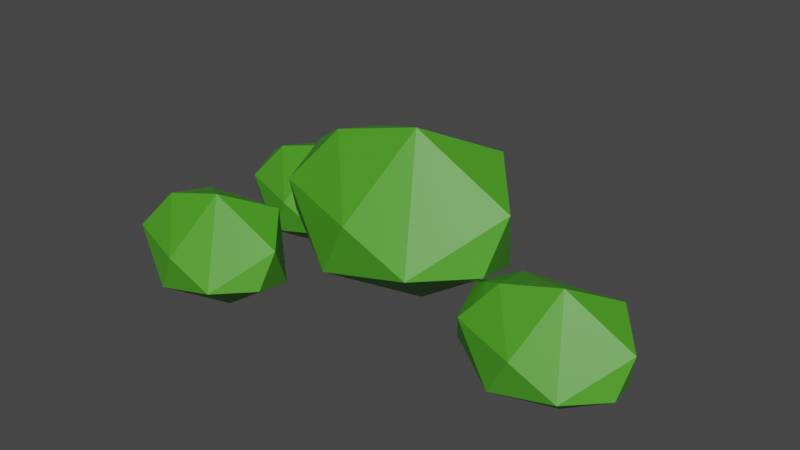 # Source: buissonblend.blend  (saved by Blender 2.90.8; exported with 4.5.12 LTS)
import bpy
from mathutils import Matrix  # noqa: F401  (used for matrix-valued properties, if any)

bpy.ops.wm.read_factory_settings(use_empty=True)
scene = bpy.context.scene
scene.name = 'Scene'

# ---- collections
col_collection = bpy.data.collections.new('Collection'); scene.collection.children.link(col_collection)

# ---- materials (node trees are filled in below, after node groups)
mat_buissonmaterial = bpy.data.materials.new('buissonMaterial')
mat_buissonmaterial.use_transparent_shadow = False

# ---- material node trees
mat_buissonmaterial.use_nodes = True; mat_buissonmaterial.node_tree.nodes.clear()
_N = mat_buissonmaterial.node_tree.nodes; _L = mat_buissonmaterial.node_tree.links
n0 = _N.new('ShaderNodeBsdfPrincipled'); n0.name = 'Principled BSDF'; n0.location = (10, 300)
n0.distribution = 'GGX'
n0.subsurface_method = 'BURLEY'
n0.inputs[0].default_value = (0.06964, 0.3424, 0.01731, 1.0)
n0.inputs[3].default_value = 1.45
n0.inputs[27].default_value = (0.0, 0.0, 0.0, 1.0)
n0.inputs[28].default_value = 1.0
n1 = _N.new('ShaderNodeOutputMaterial'); n1.name = 'Material Output'; n1.location = (300, 300)
_L.new(n0.outputs[0], n1.inputs[0])
n1.is_active_output = True

# ---- world
world_world = bpy.data.worlds.new('World'); scene.world = world_world
world_world.use_nodes = True; world_world.node_tree.nodes.clear()
_N = world_world.node_tree.nodes; _L = world_world.node_tree.links
n0 = _N.new('ShaderNodeOutputWorld'); n0.name = 'World Output'; n0.location = (300, 300)
n1 = _N.new('ShaderNodeBackground'); n1.name = 'Background'; n1.location = (10, 300)
n1.inputs[0].default_value = (0.05088, 0.05088, 0.05088, 1.0)
_L.new(n1.outputs[0], n0.inputs[0])
n0.is_active_output = True
world_world.color = (0.05088, 0.05088, 0.05088)
world_world.use_sun_shadow = False
world_world.sun_shadow_jitter_overblur = 0.0

# ---- meshes
me_icosphere = bpy.data.meshes.new('Icosphere')
me_icosphere.from_pydata([(0.0, 0.2281, -0.9777), (1.041, -0.3067, -0.5053), (-0.4581, -0.7486, -0.4308), (-1.171, 0.264, -0.5247), (-0.3355, 1.094, -0.4059), (0.8897, 0.7742, -0.471), (0.4695, -0.3884, 0.4819), (-1.16, -0.1713, 0.2883), (-1.049, 0.7603, 0.2793), (0.3838, 0.9958, 0.3834), (1.387, 0.3147, 0.2116), (0.0, 0.319, 0.9136), (-0.2499, -0.3744, -0.8351), (0.6114, -0.1213, -0.8543), (0.4307, -0.7151, -0.5089), (1.113, 0.2621, -0.5888), (0.5487, 0.5787, -0.8323), (-0.7102, 0.2429, -0.8543), (-0.9879, -0.2899, -0.5737), (-0.2068, 0.7832, -0.8122), (-0.8465, 0.7551, -0.539), (0.3195, 1.063, -0.4824), (1.366, -0.0275, -0.1511), (1.277, 0.5587, -0.1366), (0.0, -0.778, 0.04457), (0.9359, -0.5533, -0.05109), (-1.366, -0.0275, -0.1511), (-0.9359, -0.5533, -0.05109), (-0.7461, 1.0, -0.04174), (-1.277, 0.5587, -0.1366), (0.7461, 1.0, -0.04174), (0.0, 1.175, 0.0294), (1.116, -0.1297, 0.3639), (-0.4565, -0.3883, 0.5381), (-1.339, 0.3293, 0.2854), (-0.373, 0.956, 0.4476), (1.019, 0.7417, 0.3462), (0.4214, -0.1075, 0.8923), (0.8776, 0.3489, 0.6445), (-0.7416, 0.08213, 0.7278), (-0.6869, 0.5788, 0.6655), (0.2577, 0.6965, 0.7222)], [], [(0, 13, 12), (1, 13, 15), (0, 12, 17), (0, 17, 19), (0, 19, 16), (1, 15, 22), (2, 14, 24), (3, 18, 26), (4, 20, 28), (5, 21, 30), (1, 22, 25), (2, 24, 27), (3, 26, 29), (4, 28, 31), (5, 30, 23), (6, 32, 37), (7, 33, 39), (8, 34, 40), (9, 35, 41), (10, 36, 38), (38, 41, 11), (38, 36, 41), (36, 9, 41), (41, 40, 11), (41, 35, 40), (35, 8, 40), (40, 39, 11), (40, 34, 39), (34, 7, 39), (39, 37, 11), (39, 33, 37), (33, 6, 37), (37, 38, 11), (37, 32, 38), (32, 10, 38), (23, 36, 10), (23, 30, 36), (30, 9, 36), (31, 35, 9), (31, 28, 35), (28, 8, 35), (29, 34, 8), (29, 26, 34), (26, 7, 34), (27, 33, 7), (27, 24, 33), (24, 6, 33), (25, 32, 6), (25, 22, 32), (22, 10, 32), (30, 31, 9), (30, 21, 31), (21, 4, 31), (28, 29, 8), (28, 20, 29), (20, 3, 29), (26, 27, 7), (26, 18, 27), (18, 2, 27), (24, 25, 6), (24, 14, 25), (14, 1, 25), (22, 23, 10), (22, 15, 23), (15, 5, 23), (16, 21, 5), (16, 19, 21), (19, 4, 21), (19, 20, 4), (19, 17, 20), (17, 3, 20), (17, 18, 3), (17, 12, 18), (12, 2, 18), (15, 16, 5), (15, 13, 16), (13, 0, 16), (12, 14, 2), (12, 13, 14), (13, 1, 14)])
_uv = me_icosphere.uv_layers.new(name='UVMap')
_uv.uv.foreach_set('vector', [0.8182, 0.0, 0.7727, 0.07873, 0.8636, 0.07873, 0.7273, 0.1575, 0.6818, 0.07873, 0.6364, 0.1575, 0.09091, 0.0, 0.04545, 0.07873, 0.1364, 0.07873, 0.2727, 0.0, 0.2273, 0.07873, 0.3182, 0.07873, 0.4545, 0.0, 0.4091, 0.07873, 0.5, 0.07873, 0.7273, 0.1575, 0.6364, 0.1575, 0.6818, 0.2362, 0.9091, 0.1575, 0.8182, 0.1575, 0.8636, 0.2362, 0.1818, 0.1575, 0.09091, 0.1575, 0.1364, 0.2362, 0.3636, 0.1575, 0.2727, 0.1575, 0.3182, 0.2362, 0.5455, 0.1575, 0.4545, 0.1575, 0.5, 0.2362, 0.7273, 0.1575, 0.6818, 0.2362, 0.7727, 0.2362, 0.9091, 0.1575, 0.8636, 0.2362, 0.9545, 0.2362, 0.1818, 0.1575, 0.1364, 0.2362, 0.2273, 0.2362, 0.3636, 0.1575, 0.3182, 0.2362, 0.4091, 0.2362, 0.5455, 0.1575, 0.5, 0.2362, 0.5909, 0.2362, 0.8182, 0.3149, 0.7273, 0.3149, 0.7727, 0.3937, 1.0, 0.3149, 0.9091, 0.3149, 0.9545, 0.3937, 0.2727, 0.3149, 0.1818, 0.3149, 0.2273, 0.3937, 0.4545, 0.3149, 0.3636, 0.3149, 0.4091, 0.3937, 0.6364, 0.3149, 0.5455, 0.3149, 0.5909, 0.3937, 0.5909, 0.3937, 0.5, 0.3937, 0.5455, 0.4724, 0.5909, 0.3937, 0.5455, 0.3149, 0.5, 0.3937, 0.5455, 0.3149, 0.4545, 0.3149, 0.5, 0.3937, 0.4091, 0.3937, 0.3182, 0.3937, 0.3636, 0.4724, 0.4091, 0.3937, 0.3636, 0.3149, 0.3182, 0.3937, 0.3636, 0.3149, 0.2727, 0.3149, 0.3182, 0.3937, 0.2273, 0.3937, 0.1364, 0.3937, 0.1818, 0.4724, 0.2273, 0.3937, 0.1818, 0.3149, 0.1364, 0.3937, 0.1818, 0.3149, 0.09091, 0.3149, 0.1364, 0.3937, 0.9545, 0.3937, 0.8636, 0.3937, 0.9091, 0.4724, 0.9545, 0.3937, 0.9091, 0.3149, 0.8636, 0.3937, 0.9091, 0.3149, 0.8182, 0.3149, 0.8636, 0.3937, 0.7727, 0.3937, 0.6818, 0.3937, 0.7273, 0.4724, 0.7727, 0.3937, 0.7273, 0.3149, 0.6818, 0.3937, 0.7273, 0.3149, 0.6364, 0.3149, 0.6818, 0.3937, 0.5909, 0.2362, 0.5455, 0.3149, 0.6364, 0.3149, 0.5909, 0.2362, 0.5, 0.2362, 0.5455, 0.3149, 0.5, 0.2362, 0.4545, 0.3149, 0.5455, 0.3149, 0.4091, 0.2362, 0.3636, 0.3149, 0.4545, 0.3149, 0.4091, 0.2362, 0.3182, 0.2362, 0.3636, 0.3149, 0.3182, 0.2362, 0.2727, 0.3149, 0.3636, 0.3149, 0.2273, 0.2362, 0.1818, 0.3149, 0.2727, 0.3149, 0.2273, 0.2362, 0.1364, 0.2362, 0.1818, 0.3149, 0.1364, 0.2362, 0.09091, 0.3149, 0.1818, 0.3149, 0.9545, 0.2362, 0.9091, 0.3149, 1.0, 0.3149, 0.9545, 0.2362, 0.8636, 0.2362, 0.9091, 0.3149, 0.8636, 0.2362, 0.8182, 0.3149, 0.9091, 0.3149, 0.7727, 0.2362, 0.7273, 0.3149, 0.8182, 0.3149, 0.7727, 0.2362, 0.6818, 0.2362, 0.7273, 0.3149, 0.6818, 0.2362, 0.6364, 0.3149, 0.7273, 0.3149, 0.5, 0.2362, 0.4091, 0.2362, 0.4545, 0.3149, 0.5, 0.2362, 0.4545, 0.1575, 0.4091, 0.2362, 0.4545, 0.1575, 0.3636, 0.1575, 0.4091, 0.2362, 0.3182, 0.2362, 0.2273, 0.2362, 0.2727, 0.3149, 0.3182, 0.2362, 0.2727, 0.1575, 0.2273, 0.2362, 0.2727, 0.1575, 0.1818, 0.1575, 0.2273, 0.2362, 0.1364, 0.2362, 0.04545, 0.2362, 0.09091, 0.3149, 0.1364, 0.2362, 0.09091, 0.1575, 0.04545, 0.2362, 0.09091, 0.1575, 0.0, 0.1575, 0.04545, 0.2362, 0.8636, 0.2362, 0.7727, 0.2362, 0.8182, 0.3149, 0.8636, 0.2362, 0.8182, 0.1575, 0.7727, 0.2362, 0.8182, 0.1575, 0.7273, 0.1575, 0.7727, 0.2362, 0.6818, 0.2362, 0.5909, 0.2362, 0.6364, 0.3149, 0.6818, 0.2362, 0.6364, 0.1575, 0.5909, 0.2362, 0.6364, 0.1575, 0.5455, 0.1575, 0.5909, 0.2362, 0.5, 0.07873, 0.4545, 0.1575, 0.5455, 0.1575, 0.5, 0.07873, 0.4091, 0.07873, 0.4545, 0.1575, 0.4091, 0.07873, 0.3636, 0.1575, 0.4545, 0.1575, 0.3182, 0.07873, 0.2727, 0.1575, 0.3636, 0.1575, 0.3182, 0.07873, 0.2273, 0.07873, 0.2727, 0.1575, 0.2273, 0.07873, 0.1818, 0.1575, 0.2727, 0.1575, 0.1364, 0.07873, 0.09091, 0.1575, 0.1818, 0.1575, 0.1364, 0.07873, 0.04545, 0.07873, 0.09091, 0.1575, 0.04545, 0.07873, 0.0, 0.1575, 0.09091, 0.1575, 0.6364, 0.1575, 0.5909, 0.07873, 0.5455, 0.1575, 0.6364, 0.1575, 0.6818, 0.07873, 0.5909, 0.07873, 0.6818, 0.07873, 0.6364, 0.0, 0.5909, 0.07873, 0.8636, 0.07873, 0.8182, 0.1575, 0.9091, 0.1575, 0.8636, 0.07873, 0.7727, 0.07873, 0.8182, 0.1575, 0.7727, 0.07873, 0.7273, 0.1575, 0.8182, 0.1575])
me_icosphere.materials.append(mat_buissonmaterial)
me_icosphere.use_remesh_fix_poles = True
me_icosphere.use_remesh_preserve_attributes = False
me_icosphere.use_mirror_vertex_groups = False
me_icosphere.update()
me_icosphere_001 = bpy.data.meshes.new('Icosphere.001')
me_icosphere_001.from_pydata([(0.0, 0.2281, -0.9777), (1.041, -0.3067, -0.5053), (-0.4581, -0.7486, -0.4308), (-1.171, 0.264, -0.5247), (-0.3355, 1.094, -0.4059), (0.8897, 0.7742, -0.471), (0.4695, -0.3884, 0.4819), (-1.16, -0.1713, 0.2883), (-1.049, 0.7603, 0.2793), (0.3838, 0.9958, 0.3834), (1.387, 0.3147, 0.2116), (0.0, 0.319, 0.9136), (-0.2499, -0.3744, -0.8351), (0.6114, -0.1213, -0.8543), (0.4307, -0.7151, -0.5089), (1.113, 0.2621, -0.5888), (0.5487, 0.5787, -0.8323), (-0.7102, 0.2429, -0.8543), (-0.9879, -0.2899, -0.5737), (-0.2068, 0.7832, -0.8122), (-0.8465, 0.7551, -0.539), (0.3195, 1.063, -0.4824), (1.366, -0.0275, -0.1511), (1.277, 0.5587, -0.1366), (0.0, -0.778, 0.04457), (0.9359, -0.5533, -0.05109), (-1.366, -0.0275, -0.1511), (-0.9359, -0.5533, -0.05109), (-0.7461, 1.0, -0.04174), (-1.277, 0.5587, -0.1366), (0.7461, 1.0, -0.04174), (0.0, 1.175, 0.0294), (1.116, -0.1297, 0.3639), (-0.4565, -0.3883, 0.5381), (-1.339, 0.3293, 0.2854), (-0.373, 0.956, 0.4476), (1.019, 0.7417, 0.3462), (0.4214, -0.1075, 0.8923), (0.8776, 0.3489, 0.6445), (-0.7416, 0.08213, 0.7278), (-0.6869, 0.5788, 0.6655), (0.2577, 0.6965, 0.7222)], [], [(0, 13, 12), (1, 13, 15), (0, 12, 17), (0, 17, 19), (0, 19, 16), (1, 15, 22), (2, 14, 24), (3, 18, 26), (4, 20, 28), (5, 21, 30), (1, 22, 25), (2, 24, 27), (3, 26, 29), (4, 28, 31), (5, 30, 23), (6, 32, 37), (7, 33, 39), (8, 34, 40), (9, 35, 41), (10, 36, 38), (38, 41, 11), (38, 36, 41), (36, 9, 41), (41, 40, 11), (41, 35, 40), (35, 8, 40), (40, 39, 11), (40, 34, 39), (34, 7, 39), (39, 37, 11), (39, 33, 37), (33, 6, 37), (37, 38, 11), (37, 32, 38), (32, 10, 38), (23, 36, 10), (23, 30, 36), (30, 9, 36), (31, 35, 9), (31, 28, 35), (28, 8, 35), (29, 34, 8), (29, 26, 34), (26, 7, 34), (27, 33, 7), (27, 24, 33), (24, 6, 33), (25, 32, 6), (25, 22, 32), (22, 10, 32), (30, 31, 9), (30, 21, 31), (21, 4, 31), (28, 29, 8), (28, 20, 29), (20, 3, 29), (26, 27, 7), (26, 18, 27), (18, 2, 27), (24, 25, 6), (24, 14, 25), (14, 1, 25), (22, 23, 10), (22, 15, 23), (15, 5, 23), (16, 21, 5), (16, 19, 21), (19, 4, 21), (19, 20, 4), (19, 17, 20), (17, 3, 20), (17, 18, 3), (17, 12, 18), (12, 2, 18), (15, 16, 5), (15, 13, 16), (13, 0, 16), (12, 14, 2), (12, 13, 14), (13, 1, 14)])
_uv = me_icosphere_001.uv_layers.new(name='UVMap')
_uv.uv.foreach_set('vector', [0.8182, 0.0, 0.7727, 0.07873, 0.8636, 0.07873, 0.7273, 0.1575, 0.6818, 0.07873, 0.6364, 0.1575, 0.09091, 0.0, 0.04545, 0.07873, 0.1364, 0.07873, 0.2727, 0.0, 0.2273, 0.07873, 0.3182, 0.07873, 0.4545, 0.0, 0.4091, 0.07873, 0.5, 0.07873, 0.7273, 0.1575, 0.6364, 0.1575, 0.6818, 0.2362, 0.9091, 0.1575, 0.8182, 0.1575, 0.8636, 0.2362, 0.1818, 0.1575, 0.09091, 0.1575, 0.1364, 0.2362, 0.3636, 0.1575, 0.2727, 0.1575, 0.3182, 0.2362, 0.5455, 0.1575, 0.4545, 0.1575, 0.5, 0.2362, 0.7273, 0.1575, 0.6818, 0.2362, 0.7727, 0.2362, 0.9091, 0.1575, 0.8636, 0.2362, 0.9545, 0.2362, 0.1818, 0.1575, 0.1364, 0.2362, 0.2273, 0.2362, 0.3636, 0.1575, 0.3182, 0.2362, 0.4091, 0.2362, 0.5455, 0.1575, 0.5, 0.2362, 0.5909, 0.2362, 0.8182, 0.3149, 0.7273, 0.3149, 0.7727, 0.3937, 1.0, 0.3149, 0.9091, 0.3149, 0.9545, 0.3937, 0.2727, 0.3149, 0.1818, 0.3149, 0.2273, 0.3937, 0.4545, 0.3149, 0.3636, 0.3149, 0.4091, 0.3937, 0.6364, 0.3149, 0.5455, 0.3149, 0.5909, 0.3937, 0.5909, 0.3937, 0.5, 0.3937, 0.5455, 0.4724, 0.5909, 0.3937, 0.5455, 0.3149, 0.5, 0.3937, 0.5455, 0.3149, 0.4545, 0.3149, 0.5, 0.3937, 0.4091, 0.3937, 0.3182, 0.3937, 0.3636, 0.4724, 0.4091, 0.3937, 0.3636, 0.3149, 0.3182, 0.3937, 0.3636, 0.3149, 0.2727, 0.3149, 0.3182, 0.3937, 0.2273, 0.3937, 0.1364, 0.3937, 0.1818, 0.4724, 0.2273, 0.3937, 0.1818, 0.3149, 0.1364, 0.3937, 0.1818, 0.3149, 0.09091, 0.3149, 0.1364, 0.3937, 0.9545, 0.3937, 0.8636, 0.3937, 0.9091, 0.4724, 0.9545, 0.3937, 0.9091, 0.3149, 0.8636, 0.3937, 0.9091, 0.3149, 0.8182, 0.3149, 0.8636, 0.3937, 0.7727, 0.3937, 0.6818, 0.3937, 0.7273, 0.4724, 0.7727, 0.3937, 0.7273, 0.3149, 0.6818, 0.3937, 0.7273, 0.3149, 0.6364, 0.3149, 0.6818, 0.3937, 0.5909, 0.2362, 0.5455, 0.3149, 0.6364, 0.3149, 0.5909, 0.2362, 0.5, 0.2362, 0.5455, 0.3149, 0.5, 0.2362, 0.4545, 0.3149, 0.5455, 0.3149, 0.4091, 0.2362, 0.3636, 0.3149, 0.4545, 0.3149, 0.4091, 0.2362, 0.3182, 0.2362, 0.3636, 0.3149, 0.3182, 0.2362, 0.2727, 0.3149, 0.3636, 0.3149, 0.2273, 0.2362, 0.1818, 0.3149, 0.2727, 0.3149, 0.2273, 0.2362, 0.1364, 0.2362, 0.1818, 0.3149, 0.1364, 0.2362, 0.09091, 0.3149, 0.1818, 0.3149, 0.9545, 0.2362, 0.9091, 0.3149, 1.0, 0.3149, 0.9545, 0.2362, 0.8636, 0.2362, 0.9091, 0.3149, 0.8636, 0.2362, 0.8182, 0.3149, 0.9091, 0.3149, 0.7727, 0.2362, 0.7273, 0.3149, 0.8182, 0.3149, 0.7727, 0.2362, 0.6818, 0.2362, 0.7273, 0.3149, 0.6818, 0.2362, 0.6364, 0.3149, 0.7273, 0.3149, 0.5, 0.2362, 0.4091, 0.2362, 0.4545, 0.3149, 0.5, 0.2362, 0.4545, 0.1575, 0.4091, 0.2362, 0.4545, 0.1575, 0.3636, 0.1575, 0.4091, 0.2362, 0.3182, 0.2362, 0.2273, 0.2362, 0.2727, 0.3149, 0.3182, 0.2362, 0.2727, 0.1575, 0.2273, 0.2362, 0.2727, 0.1575, 0.1818, 0.1575, 0.2273, 0.2362, 0.1364, 0.2362, 0.04545, 0.2362, 0.09091, 0.3149, 0.1364, 0.2362, 0.09091, 0.1575, 0.04545, 0.2362, 0.09091, 0.1575, 0.0, 0.1575, 0.04545, 0.2362, 0.8636, 0.2362, 0.7727, 0.2362, 0.8182, 0.3149, 0.8636, 0.2362, 0.8182, 0.1575, 0.7727, 0.2362, 0.8182, 0.1575, 0.7273, 0.1575, 0.7727, 0.2362, 0.6818, 0.2362, 0.5909, 0.2362, 0.6364, 0.3149, 0.6818, 0.2362, 0.6364, 0.1575, 0.5909, 0.2362, 0.6364, 0.1575, 0.5455, 0.1575, 0.5909, 0.2362, 0.5, 0.07873, 0.4545, 0.1575, 0.5455, 0.1575, 0.5, 0.07873, 0.4091, 0.07873, 0.4545, 0.1575, 0.4091, 0.07873, 0.3636, 0.1575, 0.4545, 0.1575, 0.3182, 0.07873, 0.2727, 0.1575, 0.3636, 0.1575, 0.3182, 0.07873, 0.2273, 0.07873, 0.2727, 0.1575, 0.2273, 0.07873, 0.1818, 0.1575, 0.2727, 0.1575, 0.1364, 0.07873, 0.09091, 0.1575, 0.1818, 0.1575, 0.1364, 0.07873, 0.04545, 0.07873, 0.09091, 0.1575, 0.04545, 0.07873, 0.0, 0.1575, 0.09091, 0.1575, 0.6364, 0.1575, 0.5909, 0.07873, 0.5455, 0.1575, 0.6364, 0.1575, 0.6818, 0.07873, 0.5909, 0.07873, 0.6818, 0.07873, 0.6364, 0.0, 0.5909, 0.07873, 0.8636, 0.07873, 0.8182, 0.1575, 0.9091, 0.1575, 0.8636, 0.07873, 0.7727, 0.07873, 0.8182, 0.1575, 0.7727, 0.07873, 0.7273, 0.1575, 0.8182, 0.1575])
me_icosphere_001.materials.append(mat_buissonmaterial)
me_icosphere_001.use_remesh_fix_poles = True
me_icosphere_001.use_remesh_preserve_attributes = False
me_icosphere_001.use_mirror_vertex_groups = False
me_icosphere_001.update()
me_icosphere_002 = bpy.data.meshes.new('Icosphere.002')
me_icosphere_002.from_pydata([(0.0, 0.2281, -0.9777), (1.041, -0.3067, -0.5053), (-0.4581, -0.7486, -0.4308), (-1.171, 0.264, -0.5247), (-0.3355, 1.094, -0.4059), (0.8897, 0.7742, -0.471), (0.4695, -0.3884, 0.4819), (-1.16, -0.1713, 0.2883), (-1.049, 0.7603, 0.2793), (0.3838, 0.9958, 0.3834), (1.387, 0.3147, 0.2116), (0.0, 0.319, 0.9136), (-0.2499, -0.3744, -0.8351), (0.6114, -0.1213, -0.8543), (0.4307, -0.7151, -0.5089), (1.113, 0.2621, -0.5888), (0.5487, 0.5787, -0.8323), (-0.7102, 0.2429, -0.8543), (-0.9879, -0.2899, -0.5737), (-0.2068, 0.7832, -0.8122), (-0.8465, 0.7551, -0.539), (0.3195, 1.063, -0.4824), (1.366, -0.0275, -0.1511), (1.277, 0.5587, -0.1366), (0.0, -0.778, 0.04457), (0.9359, -0.5533, -0.05109), (-1.366, -0.0275, -0.1511), (-0.9359, -0.5533, -0.05109), (-0.7461, 1.0, -0.04174), (-1.277, 0.5587, -0.1366), (0.7461, 1.0, -0.04174), (0.0, 1.175, 0.0294), (1.116, -0.1297, 0.3639), (-0.4565, -0.3883, 0.5381), (-1.339, 0.3293, 0.2854), (-0.373, 0.956, 0.4476), (1.019, 0.7417, 0.3462), (0.4214, -0.1075, 0.8923), (0.8776, 0.3489, 0.6445), (-0.7416, 0.08213, 0.7278), (-0.6869, 0.5788, 0.6655), (0.2577, 0.6965, 0.7222)], [], [(0, 13, 12), (1, 13, 15), (0, 12, 17), (0, 17, 19), (0, 19, 16), (1, 15, 22), (2, 14, 24), (3, 18, 26), (4, 20, 28), (5, 21, 30), (1, 22, 25), (2, 24, 27), (3, 26, 29), (4, 28, 31), (5, 30, 23), (6, 32, 37), (7, 33, 39), (8, 34, 40), (9, 35, 41), (10, 36, 38), (38, 41, 11), (38, 36, 41), (36, 9, 41), (41, 40, 11), (41, 35, 40), (35, 8, 40), (40, 39, 11), (40, 34, 39), (34, 7, 39), (39, 37, 11), (39, 33, 37), (33, 6, 37), (37, 38, 11), (37, 32, 38), (32, 10, 38), (23, 36, 10), (23, 30, 36), (30, 9, 36), (31, 35, 9), (31, 28, 35), (28, 8, 35), (29, 34, 8), (29, 26, 34), (26, 7, 34), (27, 33, 7), (27, 24, 33), (24, 6, 33), (25, 32, 6), (25, 22, 32), (22, 10, 32), (30, 31, 9), (30, 21, 31), (21, 4, 31), (28, 29, 8), (28, 20, 29), (20, 3, 29), (26, 27, 7), (26, 18, 27), (18, 2, 27), (24, 25, 6), (24, 14, 25), (14, 1, 25), (22, 23, 10), (22, 15, 23), (15, 5, 23), (16, 21, 5), (16, 19, 21), (19, 4, 21), (19, 20, 4), (19, 17, 20), (17, 3, 20), (17, 18, 3), (17, 12, 18), (12, 2, 18), (15, 16, 5), (15, 13, 16), (13, 0, 16), (12, 14, 2), (12, 13, 14), (13, 1, 14)])
_uv = me_icosphere_002.uv_layers.new(name='UVMap')
_uv.uv.foreach_set('vector', [0.8182, 0.0, 0.7727, 0.07873, 0.8636, 0.07873, 0.7273, 0.1575, 0.6818, 0.07873, 0.6364, 0.1575, 0.09091, 0.0, 0.04545, 0.07873, 0.1364, 0.07873, 0.2727, 0.0, 0.2273, 0.07873, 0.3182, 0.07873, 0.4545, 0.0, 0.4091, 0.07873, 0.5, 0.07873, 0.7273, 0.1575, 0.6364, 0.1575, 0.6818, 0.2362, 0.9091, 0.1575, 0.8182, 0.1575, 0.8636, 0.2362, 0.1818, 0.1575, 0.09091, 0.1575, 0.1364, 0.2362, 0.3636, 0.1575, 0.2727, 0.1575, 0.3182, 0.2362, 0.5455, 0.1575, 0.4545, 0.1575, 0.5, 0.2362, 0.7273, 0.1575, 0.6818, 0.2362, 0.7727, 0.2362, 0.9091, 0.1575, 0.8636, 0.2362, 0.9545, 0.2362, 0.1818, 0.1575, 0.1364, 0.2362, 0.2273, 0.2362, 0.3636, 0.1575, 0.3182, 0.2362, 0.4091, 0.2362, 0.5455, 0.1575, 0.5, 0.2362, 0.5909, 0.2362, 0.8182, 0.3149, 0.7273, 0.3149, 0.7727, 0.3937, 1.0, 0.3149, 0.9091, 0.3149, 0.9545, 0.3937, 0.2727, 0.3149, 0.1818, 0.3149, 0.2273, 0.3937, 0.4545, 0.3149, 0.3636, 0.3149, 0.4091, 0.3937, 0.6364, 0.3149, 0.5455, 0.3149, 0.5909, 0.3937, 0.5909, 0.3937, 0.5, 0.3937, 0.5455, 0.4724, 0.5909, 0.3937, 0.5455, 0.3149, 0.5, 0.3937, 0.5455, 0.3149, 0.4545, 0.3149, 0.5, 0.3937, 0.4091, 0.3937, 0.3182, 0.3937, 0.3636, 0.4724, 0.4091, 0.3937, 0.3636, 0.3149, 0.3182, 0.3937, 0.3636, 0.3149, 0.2727, 0.3149, 0.3182, 0.3937, 0.2273, 0.3937, 0.1364, 0.3937, 0.1818, 0.4724, 0.2273, 0.3937, 0.1818, 0.3149, 0.1364, 0.3937, 0.1818, 0.3149, 0.09091, 0.3149, 0.1364, 0.3937, 0.9545, 0.3937, 0.8636, 0.3937, 0.9091, 0.4724, 0.9545, 0.3937, 0.9091, 0.3149, 0.8636, 0.3937, 0.9091, 0.3149, 0.8182, 0.3149, 0.8636, 0.3937, 0.7727, 0.3937, 0.6818, 0.3937, 0.7273, 0.4724, 0.7727, 0.3937, 0.7273, 0.3149, 0.6818, 0.3937, 0.7273, 0.3149, 0.6364, 0.3149, 0.6818, 0.3937, 0.5909, 0.2362, 0.5455, 0.3149, 0.6364, 0.3149, 0.5909, 0.2362, 0.5, 0.2362, 0.5455, 0.3149, 0.5, 0.2362, 0.4545, 0.3149, 0.5455, 0.3149, 0.4091, 0.2362, 0.3636, 0.3149, 0.4545, 0.3149, 0.4091, 0.2362, 0.3182, 0.2362, 0.3636, 0.3149, 0.3182, 0.2362, 0.2727, 0.3149, 0.3636, 0.3149, 0.2273, 0.2362, 0.1818, 0.3149, 0.2727, 0.3149, 0.2273, 0.2362, 0.1364, 0.2362, 0.1818, 0.3149, 0.1364, 0.2362, 0.09091, 0.3149, 0.1818, 0.3149, 0.9545, 0.2362, 0.9091, 0.3149, 1.0, 0.3149, 0.9545, 0.2362, 0.8636, 0.2362, 0.9091, 0.3149, 0.8636, 0.2362, 0.8182, 0.3149, 0.9091, 0.3149, 0.7727, 0.2362, 0.7273, 0.3149, 0.8182, 0.3149, 0.7727, 0.2362, 0.6818, 0.2362, 0.7273, 0.3149, 0.6818, 0.2362, 0.6364, 0.3149, 0.7273, 0.3149, 0.5, 0.2362, 0.4091, 0.2362, 0.4545, 0.3149, 0.5, 0.2362, 0.4545, 0.1575, 0.4091, 0.2362, 0.4545, 0.1575, 0.3636, 0.1575, 0.4091, 0.2362, 0.3182, 0.2362, 0.2273, 0.2362, 0.2727, 0.3149, 0.3182, 0.2362, 0.2727, 0.1575, 0.2273, 0.2362, 0.2727, 0.1575, 0.1818, 0.1575, 0.2273, 0.2362, 0.1364, 0.2362, 0.04545, 0.2362, 0.09091, 0.3149, 0.1364, 0.2362, 0.09091, 0.1575, 0.04545, 0.2362, 0.09091, 0.1575, 0.0, 0.1575, 0.04545, 0.2362, 0.8636, 0.2362, 0.7727, 0.2362, 0.8182, 0.3149, 0.8636, 0.2362, 0.8182, 0.1575, 0.7727, 0.2362, 0.8182, 0.1575, 0.7273, 0.1575, 0.7727, 0.2362, 0.6818, 0.2362, 0.5909, 0.2362, 0.6364, 0.3149, 0.6818, 0.2362, 0.6364, 0.1575, 0.5909, 0.2362, 0.6364, 0.1575, 0.5455, 0.1575, 0.5909, 0.2362, 0.5, 0.07873, 0.4545, 0.1575, 0.5455, 0.1575, 0.5, 0.07873, 0.4091, 0.07873, 0.4545, 0.1575, 0.4091, 0.07873, 0.3636, 0.1575, 0.4545, 0.1575, 0.3182, 0.07873, 0.2727, 0.1575, 0.3636, 0.1575, 0.3182, 0.07873, 0.2273, 0.07873, 0.2727, 0.1575, 0.2273, 0.07873, 0.1818, 0.1575, 0.2727, 0.1575, 0.1364, 0.07873, 0.09091, 0.1575, 0.1818, 0.1575, 0.1364, 0.07873, 0.04545, 0.07873, 0.09091, 0.1575, 0.04545, 0.07873, 0.0, 0.1575, 0.09091, 0.1575, 0.6364, 0.1575, 0.5909, 0.07873, 0.5455, 0.1575, 0.6364, 0.1575, 0.6818, 0.07873, 0.5909, 0.07873, 0.6818, 0.07873, 0.6364, 0.0, 0.5909, 0.07873, 0.8636, 0.07873, 0.8182, 0.1575, 0.9091, 0.1575, 0.8636, 0.07873, 0.7727, 0.07873, 0.8182, 0.1575, 0.7727, 0.07873, 0.7273, 0.1575, 0.8182, 0.1575])
me_icosphere_002.materials.append(mat_buissonmaterial)
me_icosphere_002.use_remesh_fix_poles = True
me_icosphere_002.use_remesh_preserve_attributes = False
me_icosphere_002.use_mirror_vertex_groups = False
me_icosphere_002.update()
me_icosphere_003 = bpy.data.meshes.new('Icosphere.003')
me_icosphere_003.from_pydata([(0.0, 0.2281, -0.9777), (1.041, -0.3067, -0.5053), (-0.4581, -0.7486, -0.4308), (-1.171, 0.264, -0.5247), (-0.3355, 1.094, -0.4059), (0.8897, 0.7742, -0.471), (0.4695, -0.3884, 0.4819), (-1.16, -0.1713, 0.2883), (-1.049, 0.7603, 0.2793), (0.3838, 0.9958, 0.3834), (1.387, 0.3147, 0.2116), (0.0, 0.319, 0.9136), (-0.2499, -0.3744, -0.8351), (0.6114, -0.1213, -0.8543), (0.4307, -0.7151, -0.5089), (1.113, 0.2621, -0.5888), (0.5487, 0.5787, -0.8323), (-0.7102, 0.2429, -0.8543), (-0.9879, -0.2899, -0.5737), (-0.2068, 0.7832, -0.8122), (-0.8465, 0.7551, -0.539), (0.3195, 1.063, -0.4824), (1.366, -0.0275, -0.1511), (1.277, 0.5587, -0.1366), (0.0, -0.778, 0.04457), (0.9359, -0.5533, -0.05109), (-1.366, -0.0275, -0.1511), (-0.9359, -0.5533, -0.05109), (-0.7461, 1.0, -0.04174), (-1.277, 0.5587, -0.1366), (0.7461, 1.0, -0.04174), (0.0, 1.175, 0.0294), (1.116, -0.1297, 0.3639), (-0.4565, -0.3883, 0.5381), (-1.339, 0.3293, 0.2854), (-0.373, 0.956, 0.4476), (1.019, 0.7417, 0.3462), (0.4214, -0.1075, 0.8923), (0.8776, 0.3489, 0.6445), (-0.7416, 0.08213, 0.7278), (-0.6869, 0.5788, 0.6655), (0.2577, 0.6965, 0.7222)], [], [(0, 13, 12), (1, 13, 15), (0, 12, 17), (0, 17, 19), (0, 19, 16), (1, 15, 22), (2, 14, 24), (3, 18, 26), (4, 20, 28), (5, 21, 30), (1, 22, 25), (2, 24, 27), (3, 26, 29), (4, 28, 31), (5, 30, 23), (6, 32, 37), (7, 33, 39), (8, 34, 40), (9, 35, 41), (10, 36, 38), (38, 41, 11), (38, 36, 41), (36, 9, 41), (41, 40, 11), (41, 35, 40), (35, 8, 40), (40, 39, 11), (40, 34, 39), (34, 7, 39), (39, 37, 11), (39, 33, 37), (33, 6, 37), (37, 38, 11), (37, 32, 38), (32, 10, 38), (23, 36, 10), (23, 30, 36), (30, 9, 36), (31, 35, 9), (31, 28, 35), (28, 8, 35), (29, 34, 8), (29, 26, 34), (26, 7, 34), (27, 33, 7), (27, 24, 33), (24, 6, 33), (25, 32, 6), (25, 22, 32), (22, 10, 32), (30, 31, 9), (30, 21, 31), (21, 4, 31), (28, 29, 8), (28, 20, 29), (20, 3, 29), (26, 27, 7), (26, 18, 27), (18, 2, 27), (24, 25, 6), (24, 14, 25), (14, 1, 25), (22, 23, 10), (22, 15, 23), (15, 5, 23), (16, 21, 5), (16, 19, 21), (19, 4, 21), (19, 20, 4), (19, 17, 20), (17, 3, 20), (17, 18, 3), (17, 12, 18), (12, 2, 18), (15, 16, 5), (15, 13, 16), (13, 0, 16), (12, 14, 2), (12, 13, 14), (13, 1, 14)])
_uv = me_icosphere_003.uv_layers.new(name='UVMap')
_uv.uv.foreach_set('vector', [0.8182, 0.0, 0.7727, 0.07873, 0.8636, 0.07873, 0.7273, 0.1575, 0.6818, 0.07873, 0.6364, 0.1575, 0.09091, 0.0, 0.04545, 0.07873, 0.1364, 0.07873, 0.2727, 0.0, 0.2273, 0.07873, 0.3182, 0.07873, 0.4545, 0.0, 0.4091, 0.07873, 0.5, 0.07873, 0.7273, 0.1575, 0.6364, 0.1575, 0.6818, 0.2362, 0.9091, 0.1575, 0.8182, 0.1575, 0.8636, 0.2362, 0.1818, 0.1575, 0.09091, 0.1575, 0.1364, 0.2362, 0.3636, 0.1575, 0.2727, 0.1575, 0.3182, 0.2362, 0.5455, 0.1575, 0.4545, 0.1575, 0.5, 0.2362, 0.7273, 0.1575, 0.6818, 0.2362, 0.7727, 0.2362, 0.9091, 0.1575, 0.8636, 0.2362, 0.9545, 0.2362, 0.1818, 0.1575, 0.1364, 0.2362, 0.2273, 0.2362, 0.3636, 0.1575, 0.3182, 0.2362, 0.4091, 0.2362, 0.5455, 0.1575, 0.5, 0.2362, 0.5909, 0.2362, 0.8182, 0.3149, 0.7273, 0.3149, 0.7727, 0.3937, 1.0, 0.3149, 0.9091, 0.3149, 0.9545, 0.3937, 0.2727, 0.3149, 0.1818, 0.3149, 0.2273, 0.3937, 0.4545, 0.3149, 0.3636, 0.3149, 0.4091, 0.3937, 0.6364, 0.3149, 0.5455, 0.3149, 0.5909, 0.3937, 0.5909, 0.3937, 0.5, 0.3937, 0.5455, 0.4724, 0.5909, 0.3937, 0.5455, 0.3149, 0.5, 0.3937, 0.5455, 0.3149, 0.4545, 0.3149, 0.5, 0.3937, 0.4091, 0.3937, 0.3182, 0.3937, 0.3636, 0.4724, 0.4091, 0.3937, 0.3636, 0.3149, 0.3182, 0.3937, 0.3636, 0.3149, 0.2727, 0.3149, 0.3182, 0.3937, 0.2273, 0.3937, 0.1364, 0.3937, 0.1818, 0.4724, 0.2273, 0.3937, 0.1818, 0.3149, 0.1364, 0.3937, 0.1818, 0.3149, 0.09091, 0.3149, 0.1364, 0.3937, 0.9545, 0.3937, 0.8636, 0.3937, 0.9091, 0.4724, 0.9545, 0.3937, 0.9091, 0.3149, 0.8636, 0.3937, 0.9091, 0.3149, 0.8182, 0.3149, 0.8636, 0.3937, 0.7727, 0.3937, 0.6818, 0.3937, 0.7273, 0.4724, 0.7727, 0.3937, 0.7273, 0.3149, 0.6818, 0.3937, 0.7273, 0.3149, 0.6364, 0.3149, 0.6818, 0.3937, 0.5909, 0.2362, 0.5455, 0.3149, 0.6364, 0.3149, 0.5909, 0.2362, 0.5, 0.2362, 0.5455, 0.3149, 0.5, 0.2362, 0.4545, 0.3149, 0.5455, 0.3149, 0.4091, 0.2362, 0.3636, 0.3149, 0.4545, 0.3149, 0.4091, 0.2362, 0.3182, 0.2362, 0.3636, 0.3149, 0.3182, 0.2362, 0.2727, 0.3149, 0.3636, 0.3149, 0.2273, 0.2362, 0.1818, 0.3149, 0.2727, 0.3149, 0.2273, 0.2362, 0.1364, 0.2362, 0.1818, 0.3149, 0.1364, 0.2362, 0.09091, 0.3149, 0.1818, 0.3149, 0.9545, 0.2362, 0.9091, 0.3149, 1.0, 0.3149, 0.9545, 0.2362, 0.8636, 0.2362, 0.9091, 0.3149, 0.8636, 0.2362, 0.8182, 0.3149, 0.9091, 0.3149, 0.7727, 0.2362, 0.7273, 0.3149, 0.8182, 0.3149, 0.7727, 0.2362, 0.6818, 0.2362, 0.7273, 0.3149, 0.6818, 0.2362, 0.6364, 0.3149, 0.7273, 0.3149, 0.5, 0.2362, 0.4091, 0.2362, 0.4545, 0.3149, 0.5, 0.2362, 0.4545, 0.1575, 0.4091, 0.2362, 0.4545, 0.1575, 0.3636, 0.1575, 0.4091, 0.2362, 0.3182, 0.2362, 0.2273, 0.2362, 0.2727, 0.3149, 0.3182, 0.2362, 0.2727, 0.1575, 0.2273, 0.2362, 0.2727, 0.1575, 0.1818, 0.1575, 0.2273, 0.2362, 0.1364, 0.2362, 0.04545, 0.2362, 0.09091, 0.3149, 0.1364, 0.2362, 0.09091, 0.1575, 0.04545, 0.2362, 0.09091, 0.1575, 0.0, 0.1575, 0.04545, 0.2362, 0.8636, 0.2362, 0.7727, 0.2362, 0.8182, 0.3149, 0.8636, 0.2362, 0.8182, 0.1575, 0.7727, 0.2362, 0.8182, 0.1575, 0.7273, 0.1575, 0.7727, 0.2362, 0.6818, 0.2362, 0.5909, 0.2362, 0.6364, 0.3149, 0.6818, 0.2362, 0.6364, 0.1575, 0.5909, 0.2362, 0.6364, 0.1575, 0.5455, 0.1575, 0.5909, 0.2362, 0.5, 0.07873, 0.4545, 0.1575, 0.5455, 0.1575, 0.5, 0.07873, 0.4091, 0.07873, 0.4545, 0.1575, 0.4091, 0.07873, 0.3636, 0.1575, 0.4545, 0.1575, 0.3182, 0.07873, 0.2727, 0.1575, 0.3636, 0.1575, 0.3182, 0.07873, 0.2273, 0.07873, 0.2727, 0.1575, 0.2273, 0.07873, 0.1818, 0.1575, 0.2727, 0.1575, 0.1364, 0.07873, 0.09091, 0.1575, 0.1818, 0.1575, 0.1364, 0.07873, 0.04545, 0.07873, 0.09091, 0.1575, 0.04545, 0.07873, 0.0, 0.1575, 0.09091, 0.1575, 0.6364, 0.1575, 0.5909, 0.07873, 0.5455, 0.1575, 0.6364, 0.1575, 0.6818, 0.07873, 0.5909, 0.07873, 0.6818, 0.07873, 0.6364, 0.0, 0.5909, 0.07873, 0.8636, 0.07873, 0.8182, 0.1575, 0.9091, 0.1575, 0.8636, 0.07873, 0.7727, 0.07873, 0.8182, 0.1575, 0.7727, 0.07873, 0.7273, 0.1575, 0.8182, 0.1575])
me_icosphere_003.materials.append(mat_buissonmaterial)
me_icosphere_003.use_remesh_fix_poles = True
me_icosphere_003.use_remesh_preserve_attributes = False
me_icosphere_003.use_mirror_vertex_groups = False
me_icosphere_003.update()

# ---- objects
ob_icosphere = bpy.data.objects.new('Icosphere', me_icosphere)
ob_icosphere_001 = bpy.data.objects.new('Icosphere.001', me_icosphere_001)
ob_icosphere_002 = bpy.data.objects.new('Icosphere.002', me_icosphere_002)
ob_icosphere_003 = bpy.data.objects.new('Icosphere.003', me_icosphere_003)

# ---- transforms, parenting, visibility, modifiers, constraints
ob_icosphere.location = (0.1178, -0.05112, 0.2798)
ob_icosphere.scale = (0.3294, 0.3294, 0.3294)
ob_icosphere.lineart.crease_threshold = 0.0
_m = ob_icosphere.modifiers.new('Decimate', 'DECIMATE')
_m.ratio = 0.3874
ob_icosphere_001.location = (0.8007, -0.1587, 0.06791)
ob_icosphere_001.scale = (0.2272, 0.2272, 0.2272)
ob_icosphere_001.lineart.crease_threshold = 0.0
_m = ob_icosphere_001.modifiers.new('Decimate', 'DECIMATE')
_m.ratio = 0.3874
ob_icosphere_002.location = (-0.5226, 0.2232, 0.04123)
ob_icosphere_002.scale = (0.2272, 0.2272, 0.2272)
ob_icosphere_002.lineart.crease_threshold = 0.0
_m = ob_icosphere_002.modifiers.new('Decimate', 'DECIMATE')
_m.ratio = 0.3874
ob_icosphere_003.location = (-0.4438, -0.4055, 0.0872)
ob_icosphere_003.scale = (0.2272, 0.2272, 0.2272)
ob_icosphere_003.lineart.crease_threshold = 0.0
_m = ob_icosphere_003.modifiers.new('Decimate', 'DECIMATE')
_m.ratio = 0.3874

# ---- collection membership
col_collection.objects.link(ob_icosphere)
col_collection.objects.link(ob_icosphere_001)
col_collection.objects.link(ob_icosphere_002)
col_collection.objects.link(ob_icosphere_003)

# ---- scene / render settings (as saved in the file)
scene.frame_start = 1; scene.frame_end = 250; scene.frame_set(1)
scene.render.engine = 'BLENDER_EEVEE_NEXT'
scene.cycles.use_denoising = False
scene.cycles.samples = 128
scene.cycles.sampling_pattern = 'TABULATED_SOBOL'
scene.cycles.use_adaptive_sampling = False
scene.cycles.use_light_tree = False
scene.view_settings.view_transform = 'Filmic'
bpy.context.view_layer.update()

# ---- added for rendering (the .blend has no active camera and no usable light): camera, sun
cam_auto = bpy.data.cameras.new('AutoCamera')
cam_auto.lens = 50.0
cam_auto.sensor_width = 36.0
cam_auto.clip_end = 1000.0
ob_auto_camera = bpy.data.objects.new('AutoCamera', cam_auto)
scene.collection.objects.link(ob_auto_camera)
ob_auto_camera.location = (2.31726, -2.65476, 1.94799)
ob_auto_camera.rotation_euler = (1.09748, -7.21219e-08, 0.694738)
scene.camera = ob_auto_camera
light_auto_sun = bpy.data.lights.new('AutoSun', 'SUN')
light_auto_sun.energy = 3.0
light_auto_sun.angle = 0.0523599
ob_auto_sun = bpy.data.objects.new('AutoSun', light_auto_sun)
scene.collection.objects.link(ob_auto_sun)
ob_auto_sun.rotation_euler = (0.872665, 0.174533, 0.523599)
bpy.context.view_layer.update()
